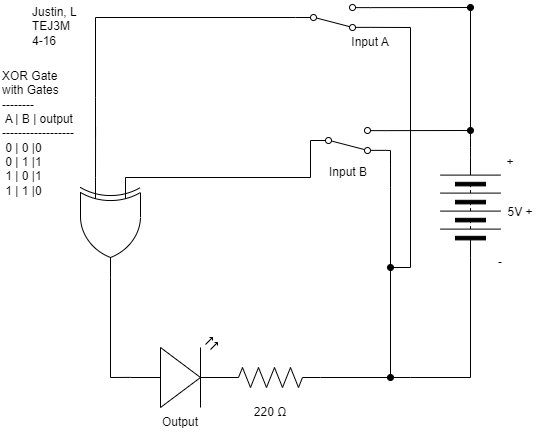

The diagram above was exported from draw.io. Its source (the exported page's mxGraphModel, read from the mxfile embedded in the PNG):
<mxGraphModel dx="702" dy="495" grid="1" gridSize="10" guides="1" tooltips="1" connect="1" arrows="1" fold="1" page="1" pageScale="1" pageWidth="850" pageHeight="1100" math="0" shadow="0">
  <root>
    <mxCell id="0" />
    <mxCell id="1" parent="0" />
    <mxCell id="550" style="edgeStyle=none;html=1;exitX=0;exitY=0.25;exitDx=0;exitDy=0;exitPerimeter=0;entryX=0;entryY=0.5;entryDx=0;entryDy=0;endArrow=none;endFill=0;rounded=0;" parent="1" target="554" edge="1">
      <mxGeometry relative="1" as="geometry">
        <Array as="points">
          <mxPoint x="450" y="270" />
        </Array>
        <mxPoint x="265" y="270" as="sourcePoint" />
      </mxGeometry>
    </mxCell>
    <mxCell id="551" style="edgeStyle=none;rounded=0;html=1;endArrow=oval;endFill=1;startArrow=none;startFill=0;" parent="1" edge="1">
      <mxGeometry relative="1" as="geometry">
        <mxPoint x="530" y="470" as="targetPoint" />
        <mxPoint x="530" y="260" as="sourcePoint" />
        <Array as="points">
          <mxPoint x="530" y="280" />
        </Array>
      </mxGeometry>
    </mxCell>
    <mxCell id="552" style="edgeStyle=none;html=1;exitX=1;exitY=0.12;exitDx=0;exitDy=0;endArrow=oval;endFill=1;startArrow=none;startFill=0;" parent="1" source="554" edge="1">
      <mxGeometry relative="1" as="geometry">
        <mxPoint x="610" y="223" as="targetPoint" />
      </mxGeometry>
    </mxCell>
    <mxCell id="553" style="edgeStyle=none;rounded=0;jumpStyle=none;html=1;exitX=1;exitY=0.88;exitDx=0;exitDy=0;strokeColor=default;strokeWidth=1;startArrow=none;startFill=0;endArrow=none;endFill=0;endSize=6;" parent="1" source="554" edge="1">
      <mxGeometry relative="1" as="geometry">
        <mxPoint x="530" y="256.8837209302326" as="targetPoint" />
        <Array as="points">
          <mxPoint x="530" y="243" />
          <mxPoint x="530" y="260" />
        </Array>
      </mxGeometry>
    </mxCell>
    <mxCell id="554" value="" style="shape=mxgraph.electrical.electro-mechanical.twoWaySwitch;aspect=fixed;elSwitchState=2;flipV=1;" parent="1" vertex="1">
      <mxGeometry x="450" y="220" width="75" height="26" as="geometry" />
    </mxCell>
    <mxCell id="555" style="edgeStyle=none;html=1;exitX=0;exitY=0.57;exitDx=0;exitDy=0;exitPerimeter=0;endArrow=none;endFill=0;entryX=1;entryY=0.5;entryDx=0;entryDy=0;entryPerimeter=0;" parent="1" source="556" edge="1">
      <mxGeometry relative="1" as="geometry">
        <mxPoint x="250" y="470" as="targetPoint" />
      </mxGeometry>
    </mxCell>
    <mxCell id="556" value="" style="verticalLabelPosition=bottom;shadow=0;dashed=0;align=center;html=1;verticalAlign=top;shape=mxgraph.electrical.opto_electronics.led_2;pointerEvents=1;" parent="1" vertex="1">
      <mxGeometry x="270" y="430" width="100" height="70" as="geometry" />
    </mxCell>
    <mxCell id="557" style="edgeStyle=none;rounded=0;html=1;startArrow=none;startFill=0;endArrow=none;endFill=0;" parent="1" source="558" edge="1">
      <mxGeometry relative="1" as="geometry">
        <mxPoint x="550" y="470" as="targetPoint" />
      </mxGeometry>
    </mxCell>
    <mxCell id="558" value="" style="pointerEvents=1;verticalLabelPosition=bottom;shadow=0;dashed=0;align=center;html=1;verticalAlign=top;shape=mxgraph.electrical.resistors.resistor_2;" parent="1" vertex="1">
      <mxGeometry x="360" y="460" width="100" height="20" as="geometry" />
    </mxCell>
    <mxCell id="559" style="edgeStyle=none;rounded=0;html=1;exitX=1;exitY=0.5;exitDx=0;exitDy=0;startArrow=none;startFill=0;endArrow=none;endFill=0;" parent="1" source="561" edge="1">
      <mxGeometry relative="1" as="geometry">
        <mxPoint x="550" y="470" as="targetPoint" />
        <mxPoint x="560" y="380" as="sourcePoint" />
        <Array as="points">
          <mxPoint x="610" y="470" />
        </Array>
      </mxGeometry>
    </mxCell>
    <mxCell id="560" style="edgeStyle=none;html=1;exitX=0;exitY=0.5;exitDx=0;exitDy=0;endArrow=none;endFill=0;" parent="1" source="561" edge="1">
      <mxGeometry relative="1" as="geometry">
        <mxPoint x="610" y="100" as="targetPoint" />
        <Array as="points">
          <mxPoint x="610" y="230" />
        </Array>
      </mxGeometry>
    </mxCell>
    <mxCell id="561" value="" style="pointerEvents=1;verticalLabelPosition=bottom;shadow=0;dashed=0;align=center;html=1;verticalAlign=top;shape=mxgraph.electrical.miscellaneous.batteryStack;rotation=90;flipV=0;flipH=1;" parent="1" vertex="1">
      <mxGeometry x="560" y="270" width="100" height="60" as="geometry" />
    </mxCell>
    <mxCell id="562" value="XOR Gate with Gates&lt;br&gt;--------&lt;br&gt;&amp;nbsp;A | B | output&amp;nbsp; ------------------&lt;br&gt;&amp;nbsp;0 | 0 |0&lt;br&gt;&amp;nbsp;0 | 1 |1&lt;br&gt;&amp;nbsp;1 | 0 |1&lt;br&gt;&amp;nbsp;1 | 1 |0" style="text;strokeColor=none;align=left;fillColor=none;html=1;verticalAlign=middle;whiteSpace=wrap;rounded=0;" parent="1" vertex="1">
      <mxGeometry x="140" y="211" width="80" height="30" as="geometry" />
    </mxCell>
    <mxCell id="563" value="Justin, L&lt;br&gt;TEJ3M&lt;br&gt;4-16&lt;br&gt;&lt;span style=&quot;color: rgba(0, 0, 0, 0); font-family: monospace; font-size: 0px;&quot;&gt;%3CmxGraphModel%3E%3Croot%3E%3CmxCell%20id%3D%220%22%2F%3E%3CmxCell%20id%3D%221%22%20parent%3D%220%22%2F%3E%3CmxCell%20id%3D%222%22%20value%3D%225%20V%22%20style%3D%22text%3BstrokeColor%3Dnone%3Balign%3Dcenter%3BfillColor%3Dnone%3Bhtml%3D1%3BverticalAlign%3Dmiddle%3BwhiteSpace%3Dwrap%3Brounded%3D0%3B%22%20vertex%3D%221%22%20parent%3D%221%22%3E%3CmxGeometry%20x%3D%22550%22%20y%3D%22275%22%20width%3D%2260%22%20height%3D%2230%22%20as%3D%22geometry%22%2F%3E%3C%2FmxCell%3E%3C%2Froot%3E%3C%2FmxGraphModel%3E&lt;/span&gt;" style="text;strokeColor=none;align=left;fillColor=none;html=1;verticalAlign=middle;whiteSpace=wrap;rounded=0;" parent="1" vertex="1">
      <mxGeometry x="170" y="110" width="60" height="31" as="geometry" />
    </mxCell>
    <mxCell id="564" value="5V +" style="text;strokeColor=none;align=center;fillColor=none;html=1;verticalAlign=middle;whiteSpace=wrap;rounded=0;" parent="1" vertex="1">
      <mxGeometry x="630" y="290" width="60" height="30" as="geometry" />
    </mxCell>
    <mxCell id="565" value="220 Ω" style="text;strokeColor=none;align=center;fillColor=none;html=1;verticalAlign=middle;whiteSpace=wrap;rounded=0;labelBackgroundColor=none;" parent="1" vertex="1">
      <mxGeometry x="380" y="490" width="60" height="30" as="geometry" />
    </mxCell>
    <mxCell id="566" value="Input B" style="text;strokeColor=none;align=center;fillColor=none;html=1;verticalAlign=middle;whiteSpace=wrap;rounded=0;labelBackgroundColor=none;" parent="1" vertex="1">
      <mxGeometry x="457.5" y="250" width="60" height="30" as="geometry" />
    </mxCell>
    <mxCell id="567" value="Output" style="text;strokeColor=none;align=center;fillColor=none;html=1;verticalAlign=middle;whiteSpace=wrap;rounded=0;labelBackgroundColor=none;" parent="1" vertex="1">
      <mxGeometry x="290" y="500" width="60" height="30" as="geometry" />
    </mxCell>
    <mxCell id="568" value="+" style="text;strokeColor=none;align=center;fillColor=none;html=1;verticalAlign=middle;whiteSpace=wrap;rounded=0;" parent="1" vertex="1">
      <mxGeometry x="620" y="240" width="60" height="30" as="geometry" />
    </mxCell>
    <mxCell id="569" value="-" style="text;strokeColor=none;align=center;fillColor=none;html=1;verticalAlign=middle;whiteSpace=wrap;rounded=0;" parent="1" vertex="1">
      <mxGeometry x="610" y="340" width="60" height="30" as="geometry" />
    </mxCell>
    <mxCell id="570" value="Input A" style="text;strokeColor=none;align=center;fillColor=none;html=1;verticalAlign=middle;whiteSpace=wrap;rounded=0;labelBackgroundColor=none;" parent="1" vertex="1">
      <mxGeometry x="480" y="120" width="60" height="30" as="geometry" />
    </mxCell>
    <mxCell id="571" style="edgeStyle=none;html=1;endArrow=oval;endFill=1;rounded=0;startArrow=none;startFill=0;strokeColor=default;strokeWidth=1;endSize=6;jumpStyle=none;" parent="1" edge="1">
      <mxGeometry relative="1" as="geometry">
        <mxPoint x="530" y="360" as="targetPoint" />
        <mxPoint x="550" y="120" as="sourcePoint" />
        <Array as="points">
          <mxPoint x="550" y="360" />
          <mxPoint x="530" y="360" />
        </Array>
      </mxGeometry>
    </mxCell>
    <mxCell id="572" style="edgeStyle=none;rounded=0;html=1;exitX=1;exitY=0.88;exitDx=0;exitDy=0;startArrow=none;startFill=0;endArrow=none;endFill=0;" parent="1" source="575" edge="1">
      <mxGeometry relative="1" as="geometry">
        <mxPoint x="550" y="120" as="targetPoint" />
      </mxGeometry>
    </mxCell>
    <mxCell id="573" style="edgeStyle=none;rounded=0;jumpStyle=none;html=1;exitX=1;exitY=0.12;exitDx=0;exitDy=0;strokeColor=default;strokeWidth=1;startArrow=none;startFill=0;endArrow=oval;endFill=1;endSize=6;" parent="1" source="575" edge="1">
      <mxGeometry relative="1" as="geometry">
        <mxPoint x="610" y="100" as="targetPoint" />
      </mxGeometry>
    </mxCell>
    <mxCell id="574" style="edgeStyle=none;rounded=0;html=1;exitX=0;exitY=0.5;exitDx=0;exitDy=0;endArrow=none;endFill=0;" parent="1" source="575" edge="1">
      <mxGeometry relative="1" as="geometry">
        <mxPoint x="235" y="230" as="targetPoint" />
        <Array as="points">
          <mxPoint x="235" y="110" />
          <mxPoint x="235" y="190" />
        </Array>
      </mxGeometry>
    </mxCell>
    <mxCell id="575" value="" style="shape=mxgraph.electrical.electro-mechanical.twoWaySwitch;aspect=fixed;elSwitchState=2;flipV=1;" parent="1" vertex="1">
      <mxGeometry x="435" y="97" width="75" height="26" as="geometry" />
    </mxCell>
    <mxCell id="576" value="" style="edgeStyle=none;orthogonalLoop=1;jettySize=auto;html=1;rounded=0;strokeColor=default;strokeWidth=1;startArrow=none;startFill=0;endArrow=none;endFill=0;endSize=6;jumpStyle=none;" parent="1" edge="1">
      <mxGeometry width="80" relative="1" as="geometry">
        <mxPoint x="530" y="260" as="sourcePoint" />
        <mxPoint x="530" y="260" as="targetPoint" />
        <Array as="points" />
      </mxGeometry>
    </mxCell>
    <mxCell id="583" style="edgeStyle=none;html=1;exitX=0;exitY=0.75;exitDx=0;exitDy=0;exitPerimeter=0;endArrow=none;endFill=0;" parent="1" edge="1">
      <mxGeometry relative="1" as="geometry">
        <mxPoint x="235.0625" y="220" as="targetPoint" />
        <mxPoint x="235" y="270" as="sourcePoint" />
      </mxGeometry>
    </mxCell>
    <mxCell id="587" style="edgeStyle=none;html=1;endArrow=none;endFill=0;" edge="1" parent="1" source="585">
      <mxGeometry relative="1" as="geometry">
        <mxPoint x="250" y="470" as="targetPoint" />
      </mxGeometry>
    </mxCell>
    <mxCell id="585" value="" style="verticalLabelPosition=bottom;shadow=0;dashed=0;align=center;html=1;verticalAlign=top;shape=mxgraph.electrical.logic_gates.logic_gate;operation=xor;rotation=90;" vertex="1" parent="1">
      <mxGeometry x="200" y="290" width="100" height="60" as="geometry" />
    </mxCell>
  </root>
</mxGraphModel>